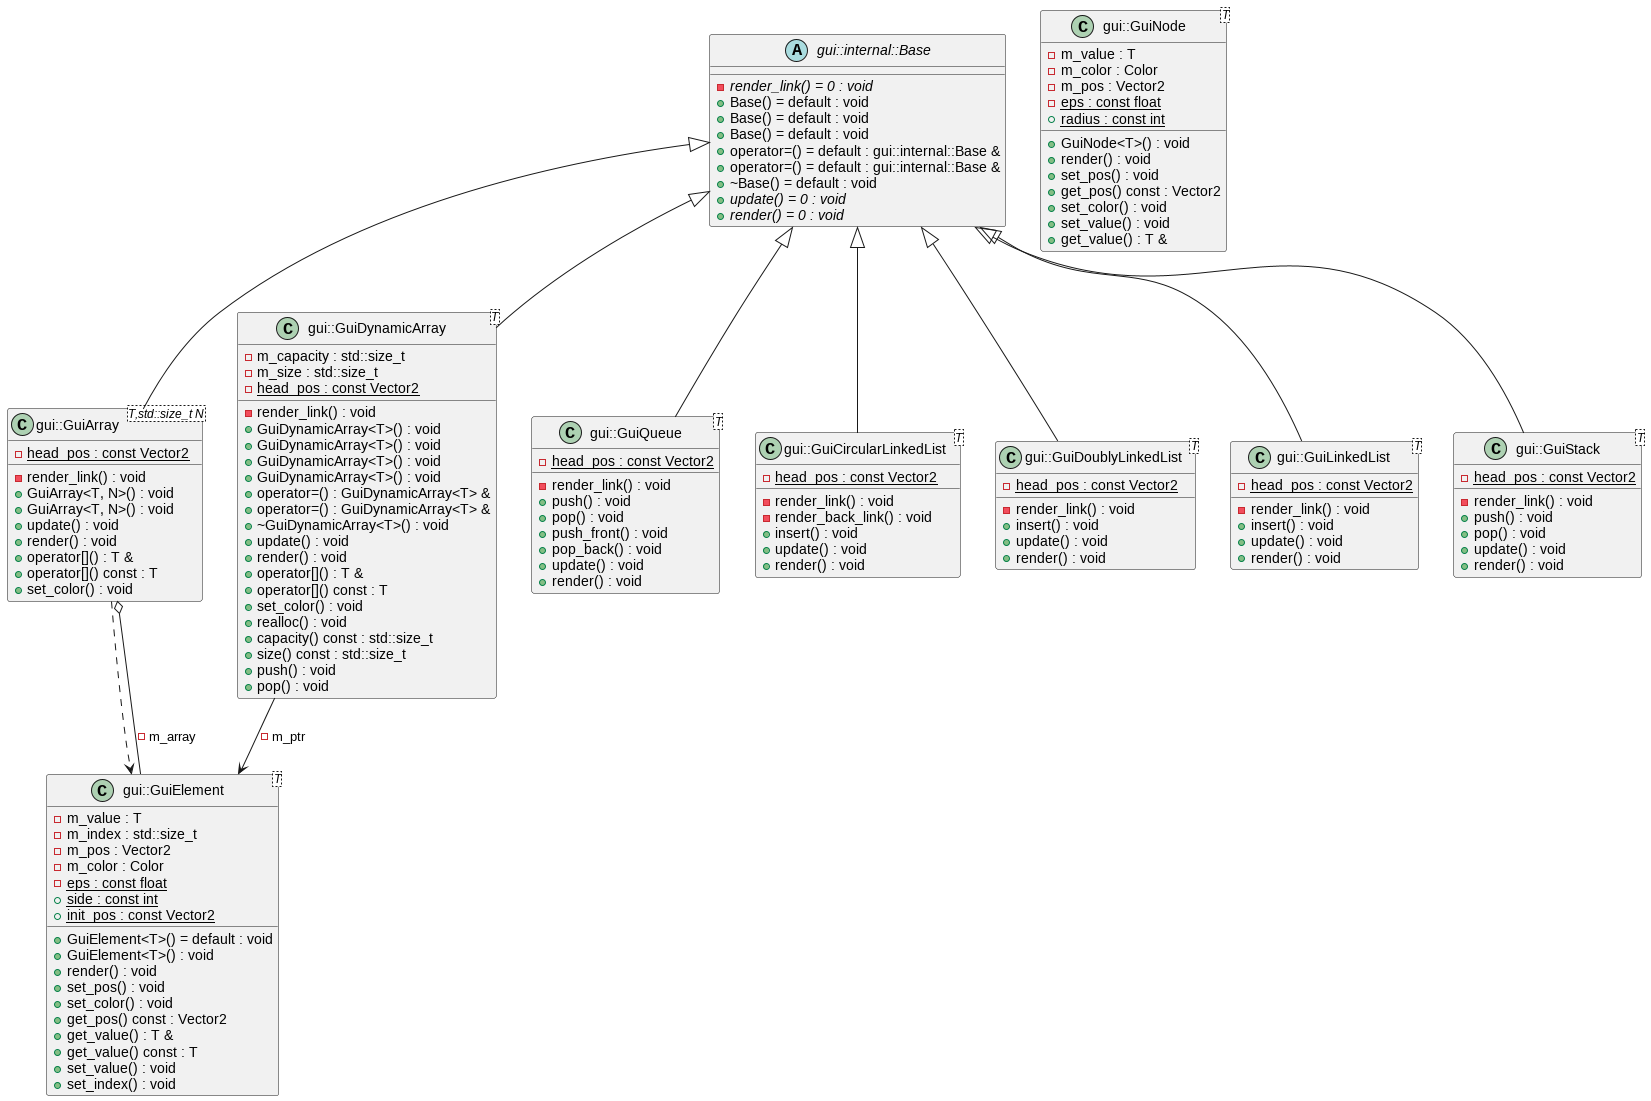

The diagram above was rendered by PlantUML. Its source (embedded in the PNG):
@startuml
abstract "gui::internal::Base" as C_0000175824954716261305
abstract C_0000175824954716261305 {
{abstract} -render_link() = 0 : void
+Base() = default : void
+Base() = default : void
+Base() = default : void
+operator=() = default : gui::internal::Base &
+operator=() = default : gui::internal::Base &
+~Base() = default : void
{abstract} +update() = 0 : void
{abstract} +render() = 0 : void
}
class "gui::GuiElement<T>" as C_0002044747090333057839
class C_0002044747090333057839 {
+GuiElement<T>() = default : void
+GuiElement<T>() : void
+render() : void
+set_pos() : void
+set_color() : void
+get_pos() const : Vector2
+get_value() : T &
+get_value() const : T
+set_value() : void
+set_index() : void
-m_value : T
-m_index : std::size_t
-m_pos : Vector2
-m_color : Color
{static} -eps : const float
{static} +side : const int
{static} +init_pos : const Vector2
}
class "gui::GuiArray<T,std::size_t N>" as C_0001269788950877413692
class C_0001269788950877413692 {
-render_link() : void
+GuiArray<T, N>() : void
+GuiArray<T, N>() : void
+update() : void
+render() : void
+operator[]() : T &
+operator[]() const : T
+set_color() : void
{static} -head_pos : const Vector2
}
class "gui::GuiDynamicArray<T>" as C_0000068279211946526198
class C_0000068279211946526198 {
-render_link() : void
+GuiDynamicArray<T>() : void
+GuiDynamicArray<T>() : void
+GuiDynamicArray<T>() : void
+GuiDynamicArray<T>() : void
+operator=() : GuiDynamicArray<T> &
+operator=() : GuiDynamicArray<T> &
+~GuiDynamicArray<T>() : void
+update() : void
+render() : void
+operator[]() : T &
+operator[]() const : T
+set_color() : void
+realloc() : void
+capacity() const : std::size_t
+size() const : std::size_t
+push() : void
+pop() : void
-m_capacity : std::size_t
-m_size : std::size_t
{static} -head_pos : const Vector2
}
class "gui::GuiNode<T>" as C_0001747959826151301658
class C_0001747959826151301658 {
+GuiNode<T>() : void
+render() : void
+set_pos() : void
+get_pos() const : Vector2
+set_color() : void
+set_value() : void
+get_value() : T &
-m_value : T
-m_color : Color
-m_pos : Vector2
{static} -eps : const float
{static} +radius : const int
}
class "gui::GuiQueue<T>" as C_0000537993261370672901
class C_0000537993261370672901 {
-render_link() : void
+push() : void
+pop() : void
+push_front() : void
+pop_back() : void
+update() : void
+render() : void
{static} -head_pos : const Vector2
}
class "gui::GuiCircularLinkedList<T>" as C_0000636823269603515495
class C_0000636823269603515495 {
-render_link() : void
-render_back_link() : void
+insert() : void
+update() : void
+render() : void
{static} -head_pos : const Vector2
}
class "gui::GuiDoublyLinkedList<T>" as C_0001770119980623113789
class C_0001770119980623113789 {
-render_link() : void
+insert() : void
+update() : void
+render() : void
{static} -head_pos : const Vector2
}
class "gui::GuiLinkedList<T>" as C_0001460638568713575271
class C_0001460638568713575271 {
-render_link() : void
+insert() : void
+update() : void
+render() : void
{static} -head_pos : const Vector2
}
class "gui::GuiStack<T>" as C_0000012620274388027065
class C_0000012620274388027065 {
-render_link() : void
+push() : void
+pop() : void
+update() : void
+render() : void
{static} -head_pos : const Vector2
}
C_0001269788950877413692 ..> C_0002044747090333057839
C_0001269788950877413692 o-- C_0002044747090333057839 : -m_array
C_0000175824954716261305 <|-- C_0001269788950877413692
C_0000068279211946526198 --> C_0002044747090333057839 : -m_ptr
C_0000175824954716261305 <|-- C_0000068279211946526198
C_0000175824954716261305 <|-- C_0000537993261370672901
C_0000175824954716261305 <|-- C_0000636823269603515495
C_0000175824954716261305 <|-- C_0001770119980623113789
C_0000175824954716261305 <|-- C_0001460638568713575271
C_0000175824954716261305 <|-- C_0000012620274388027065
@enduml